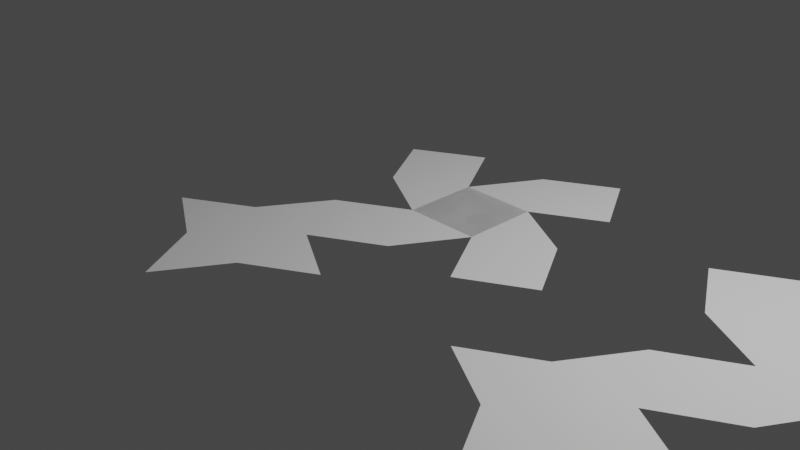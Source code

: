 # Source: figura.blend  (saved by Blender 2.82.7; exported with 4.5.12 LTS)
import bpy
from mathutils import Matrix  # noqa: F401  (used for matrix-valued properties, if any)

bpy.ops.wm.read_factory_settings(use_empty=True)
scene = bpy.context.scene
scene.name = 'Scene'

# ---- collections
col_collection = bpy.data.collections.new('Collection'); scene.collection.children.link(col_collection)

# ---- world
world_world = bpy.data.worlds.new('World'); scene.world = world_world
world_world.use_nodes = True; world_world.node_tree.nodes.clear()
_N = world_world.node_tree.nodes; _L = world_world.node_tree.links
n0 = _N.new('ShaderNodeOutputWorld'); n0.name = 'World Output'; n0.location = (300, 300)
n1 = _N.new('ShaderNodeBackground'); n1.name = 'Background'; n1.location = (10, 300)
n1.inputs[0].default_value = (0.05088, 0.05088, 0.05088, 1.0)
_L.new(n1.outputs[0], n0.inputs[0])
n0.is_active_output = True
world_world.color = (0.05088, 0.05088, 0.05088)
world_world.use_sun_shadow = False
world_world.sun_shadow_jitter_overblur = 0.0

# ---- cameras
cam_camera = bpy.data.cameras.new('Camera')
cam_camera.clip_end = 100.0
cam_camera.ortho_scale = 7.314

# ---- lights
light_light = bpy.data.lights.new('Light', 'POINT')
light_light.transmission_factor = 0.0
light_light.energy = 1000.0
light_light.shadow_soft_size = 0.1
light_light.shadow_maximum_resolution = 0.006
light_light.use_absolute_resolution = True

# ---- meshes
me_plane = bpy.data.meshes.new('Plane')
me_plane.from_pydata([(-1.0, -1.0, 0.0), (1.0, -1.0, 0.0), (-1.0, 1.0, 0.0), (1.0, 1.0, 0.0)], [], [(0, 1, 3, 2)])
_uv = me_plane.uv_layers.new(name='UVMap')
_uv.uv.foreach_set('vector', [0.0, 0.0, 1.0, 0.0, 1.0, 1.0, 0.0, 1.0])
me_plane.use_remesh_fix_poles = True
me_plane.use_remesh_preserve_attributes = False
me_plane.use_mirror_vertex_groups = False
me_plane.update()
me_plane_001 = bpy.data.meshes.new('Plane.001')
me_plane_001.from_pydata([(-1.0, -1.0, 0.0), (1.0, -1.0, 0.0), (-1.0, 1.0, 0.0), (1.0, 1.0, 0.0), (0.0, -2.77, 0.002997), (2.754, 0.0, 0.0), (0.0, 2.739, -0.002944), (-2.77, 0.0, 0.0), (-2.739, 2.003, -0.001698), (-1.739, 3.741, -0.004642), (-2.02, -2.73, 0.002929), (-3.79, -1.73, 0.002929), (2.73, -1.99, 0.001676), (1.73, -3.76, 0.004673), (2.005, 2.737, -0.002942), (3.759, 1.737, -0.002942), (-3.765, 3.718, -0.004602), (-1.716, 5.751, -0.008044), (-3.742, 5.727, -0.008005), (-0.005058, 4.746, -0.006343), (-5.476, 4.723, -0.006303), (-2.729, 7.484, -0.01098), (8.436, -1.0, 0.0), (10.44, -1.0, 0.0), (8.436, 1.0, 0.0), (10.44, 1.0, 0.0), (9.436, -2.77, 0.002997), (12.19, 0.0, 0.0), (9.436, 2.739, -0.002944), (6.666, 0.0, 0.0), (6.697, 2.003, -0.001698), (7.697, 3.741, -0.004642), (7.416, -2.73, 0.002929), (5.646, -1.73, 0.002929), (12.17, -1.99, 0.001676), (11.17, -3.76, 0.004673), (11.44, 2.737, -0.002942), (13.2, 1.737, -0.002942), (5.671, 3.718, -0.004602), (7.72, 5.751, -0.008044), (5.694, 5.727, -0.008005), (9.431, 4.746, -0.006343), (3.96, 4.723, -0.006303), (6.707, 7.484, -0.01098)], [], [(0, 1, 3, 2), (1, 0, 4), (3, 1, 5), (0, 2, 7), (2, 3, 6), (2, 6, 9, 8), (0, 7, 11, 10), (1, 4, 13, 12), (3, 5, 15, 14), (8, 9, 16), (16, 9, 17, 18), (17, 9, 19), (16, 18, 20), (18, 17, 21), (22, 23, 25, 24), (23, 22, 26), (25, 23, 27), (22, 24, 29), (24, 25, 28), (24, 28, 31, 30), (22, 29, 33, 32), (23, 26, 35, 34), (25, 27, 37, 36), (30, 31, 38), (38, 31, 39, 40), (39, 31, 41), (38, 40, 42), (40, 39, 43)])
_uv = me_plane_001.uv_layers.new(name='UVMap')
_uv.uv.foreach_set('vector', [0.0, 0.0, 1.0, 0.0, 1.0, 1.0, 0.0, 1.0, 1.0, 0.0, 0.0, 0.0, 1.0, 0.0, 1.0, 1.0, 1.0, 0.0, 1.0, 1.0, 0.0, 0.0, 0.0, 1.0, 0.0, 0.0, 0.0, 1.0, 1.0, 1.0, 0.0, 1.0, 0.0, 1.0, 0.0, 1.0, 0.0, 1.0, 0.0, 1.0, 0.0, 0.0, 0.0, 0.0, 0.0, 0.0, 0.0, 0.0, 1.0, 0.0, 1.0, 0.0, 1.0, 0.0, 1.0, 0.0, 1.0, 1.0, 1.0, 1.0, 1.0, 1.0, 1.0, 1.0, 0.0, 1.0, 0.0, 1.0, 0.0, 1.0, 0.0, 1.0, 0.0, 1.0, 0.0, 1.0, 0.0, 1.0, 0.0, 1.0, 0.0, 1.0, 0.0, 1.0, 0.0, 1.0, 0.0, 1.0, 0.0, 1.0, 0.0, 1.0, 0.0, 1.0, 0.0, 1.0, 0.0, 0.0, 1.0, 0.0, 1.0, 1.0, 0.0, 1.0, 1.0, 0.0, 0.0, 0.0, 1.0, 0.0, 1.0, 1.0, 1.0, 0.0, 1.0, 1.0, 0.0, 0.0, 0.0, 1.0, 0.0, 0.0, 0.0, 1.0, 1.0, 1.0, 0.0, 1.0, 0.0, 1.0, 0.0, 1.0, 0.0, 1.0, 0.0, 1.0, 0.0, 0.0, 0.0, 0.0, 0.0, 0.0, 0.0, 0.0, 1.0, 0.0, 1.0, 0.0, 1.0, 0.0, 1.0, 0.0, 1.0, 1.0, 1.0, 1.0, 1.0, 1.0, 1.0, 1.0, 0.0, 1.0, 0.0, 1.0, 0.0, 1.0, 0.0, 1.0, 0.0, 1.0, 0.0, 1.0, 0.0, 1.0, 0.0, 1.0, 0.0, 1.0, 0.0, 1.0, 0.0, 1.0, 0.0, 1.0, 0.0, 1.0, 0.0, 1.0, 0.0, 1.0, 0.0, 1.0])
me_plane_001.use_remesh_fix_poles = True
me_plane_001.use_remesh_preserve_attributes = False
me_plane_001.use_mirror_vertex_groups = False
me_plane_001.update()

# ---- objects
ob_light = bpy.data.objects.new('Light', light_light)
ob_camera = bpy.data.objects.new('Camera', cam_camera)
ob_empty = bpy.data.objects.new('Empty', None)
ob_plane = bpy.data.objects.new('Plane', me_plane)
ob_plane_001 = bpy.data.objects.new('Plane.001', me_plane_001)

# ---- transforms, parenting, visibility, modifiers, constraints
ob_light.location = (4.076, 1.005, 5.904)
ob_light.rotation_euler = (0.6503, 0.05522, 1.866)
ob_light.lock_rotations_4d = False
ob_light.empty_display_type = 'ARROWS'
ob_light.color = (0.0, 0.0, 0.0, 0.0)
ob_light.lineart.crease_threshold = 0.0
ob_camera.location = (7.359, -6.926, 4.958)
ob_camera.rotation_euler = (1.109, 0.0, 0.8149)
ob_camera.lock_rotations_4d = False
ob_camera.empty_display_type = 'ARROWS'
ob_camera.color = (0.0, 0.0, 0.0, 0.0)
ob_camera.display_type = 'WIRE'
ob_camera.lineart.crease_threshold = 0.0
ob_empty.location = (0.0, 0.0, 0.0)
ob_empty.rotation_euler = (317.3, -0.0, 0.0)
ob_empty.empty_display_type = 'IMAGE'
ob_empty.empty_display_size = 5.0
ob_empty.lineart.crease_threshold = 0.0
ob_plane.location = (0.3646, 0.6563, 0.0)
ob_plane.rotation_euler = (317.3, -0.0, 0.0)
ob_plane.scale = (0.419, 0.419, 0.419)
ob_plane.lineart.crease_threshold = 0.0
ob_plane_001.location = (0.3646, 0.6563, 0.0)
ob_plane_001.rotation_euler = (317.3, -0.0, 0.0)
ob_plane_001.scale = (0.419, 0.419, 0.419)
ob_plane_001.lineart.crease_threshold = 0.0

# ---- collection membership
col_collection.objects.link(ob_light)
col_collection.objects.link(ob_camera)
col_collection.objects.link(ob_empty)
col_collection.objects.link(ob_plane)
col_collection.objects.link(ob_plane_001)

# ---- scene / render settings (as saved in the file)
scene.camera = ob_camera
scene.frame_start = 1; scene.frame_end = 250; scene.frame_set(1)
scene.render.engine = 'BLENDER_EEVEE_NEXT'
scene.cycles.use_denoising = False
scene.cycles.samples = 128
scene.cycles.sampling_pattern = 'TABULATED_SOBOL'
scene.cycles.use_adaptive_sampling = False
scene.cycles.use_light_tree = False
scene.view_settings.view_transform = 'Filmic'
bpy.context.view_layer.update()
